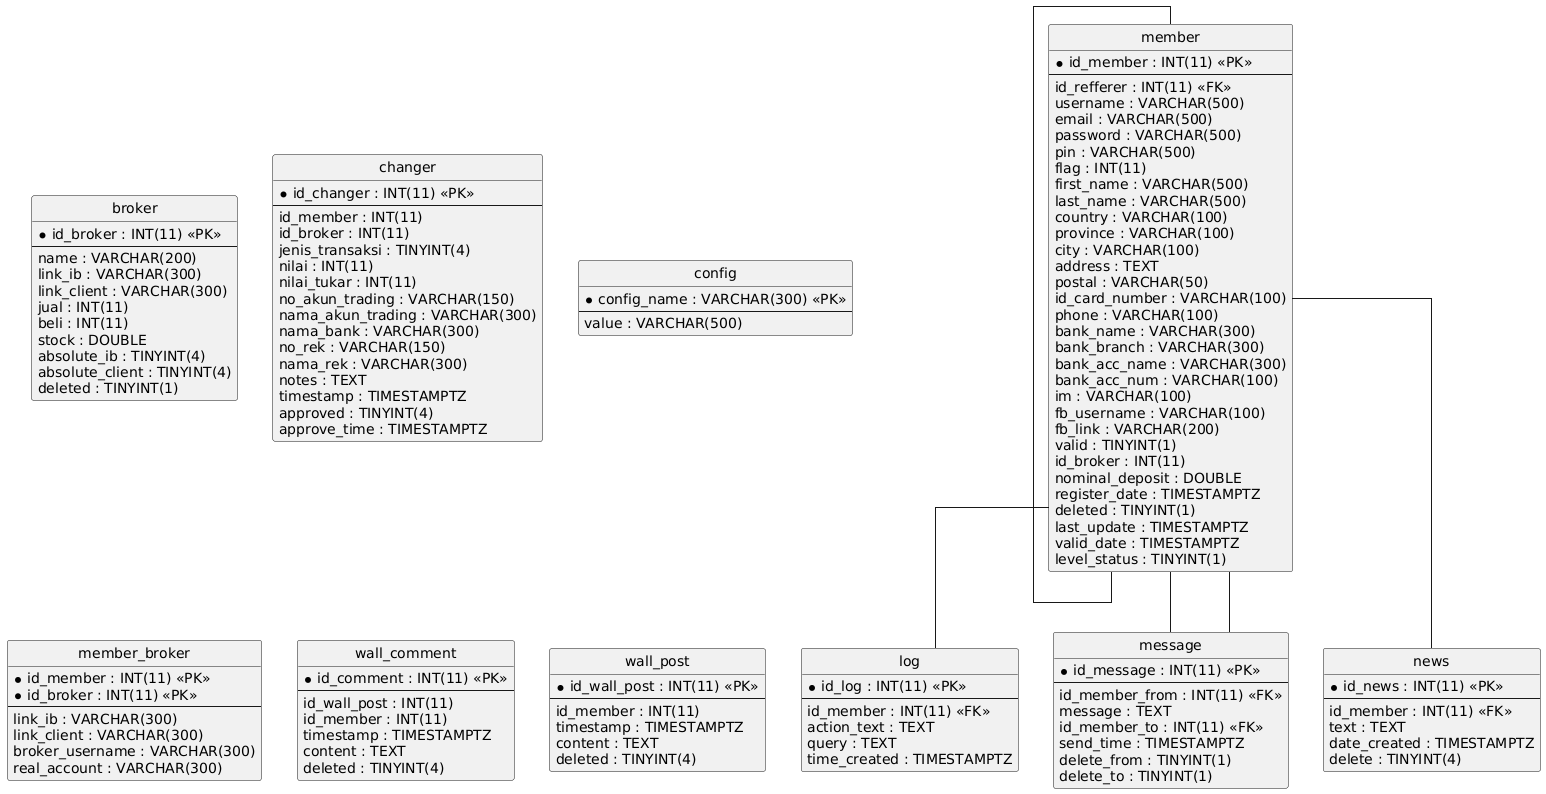

The diagram above was rendered by PlantUML. Its source (embedded in the PNG):
@startuml
hide circle
skinparam linetype ortho

entity "broker" as broker {
  * id_broker : INT(11) <<PK>>
  --
  name : VARCHAR(200)
  link_ib : VARCHAR(300)
  link_client : VARCHAR(300)
  jual : INT(11)
  beli : INT(11)
  stock : DOUBLE
  absolute_ib : TINYINT(4)
  absolute_client : TINYINT(4)
  deleted : TINYINT(1)
}

entity "changer" as changer {
  * id_changer : INT(11) <<PK>>
  --
  id_member : INT(11)
  id_broker : INT(11)
  jenis_transaksi : TINYINT(4)
  nilai : INT(11)
  nilai_tukar : INT(11)
  no_akun_trading : VARCHAR(150)
  nama_akun_trading : VARCHAR(300)
  nama_bank : VARCHAR(300)
  no_rek : VARCHAR(150)
  nama_rek : VARCHAR(300)
  notes : TEXT
  timestamp : TIMESTAMPTZ
  approved : TINYINT(4)
  approve_time : TIMESTAMPTZ
}

entity "config" as config {
  * config_name : VARCHAR(300) <<PK>>
  --
  value : VARCHAR(500)
}

entity "log" as log {
  * id_log : INT(11) <<PK>>
  --
  id_member : INT(11) <<FK>>
  action_text : TEXT
  query : TEXT
  time_created : TIMESTAMPTZ
}

entity "member" as member {
  * id_member : INT(11) <<PK>>
  --
  id_refferer : INT(11) <<FK>>
  username : VARCHAR(500)
  email : VARCHAR(500)
  password : VARCHAR(500)
  pin : VARCHAR(500)
  flag : INT(11)
  first_name : VARCHAR(500)
  last_name : VARCHAR(500)
  country : VARCHAR(100)
  province : VARCHAR(100)
  city : VARCHAR(100)
  address : TEXT
  postal : VARCHAR(50)
  id_card_number : VARCHAR(100)
  phone : VARCHAR(100)
  bank_name : VARCHAR(300)
  bank_branch : VARCHAR(300)
  bank_acc_name : VARCHAR(300)
  bank_acc_num : VARCHAR(100)
  im : VARCHAR(100)
  fb_username : VARCHAR(100)
  fb_link : VARCHAR(200)
  valid : TINYINT(1)
  id_broker : INT(11)
  nominal_deposit : DOUBLE
  register_date : TIMESTAMPTZ
  deleted : TINYINT(1)
  last_update : TIMESTAMPTZ
  valid_date : TIMESTAMPTZ
  level_status : TINYINT(1)
}

entity "member_broker" as member_broker {
  * id_member : INT(11) <<PK>>
  * id_broker : INT(11) <<PK>>
  --
  link_ib : VARCHAR(300)
  link_client : VARCHAR(300)
  broker_username : VARCHAR(300)
  real_account : VARCHAR(300)
}

entity "message" as message {
  * id_message : INT(11) <<PK>>
  --
  id_member_from : INT(11) <<FK>>
  message : TEXT
  id_member_to : INT(11) <<FK>>
  send_time : TIMESTAMPTZ
  delete_from : TINYINT(1)
  delete_to : TINYINT(1)
}

entity "news" as news {
  * id_news : INT(11) <<PK>>
  --
  id_member : INT(11) <<FK>>
  text : TEXT
  date_created : TIMESTAMPTZ
  delete : TINYINT(4)
}

entity "wall_comment" as wall_comment {
  * id_comment : INT(11) <<PK>>
  --
  id_wall_post : INT(11)
  id_member : INT(11)
  timestamp : TIMESTAMPTZ
  content : TEXT
  deleted : TINYINT(4)
}

entity "wall_post" as wall_post {
  * id_wall_post : INT(11) <<PK>>
  --
  id_member : INT(11)
  timestamp : TIMESTAMPTZ
  content : TEXT
  deleted : TINYINT(4)
}

member -- log
member -- member
member -- message
member -- message
member -- news
@enduml